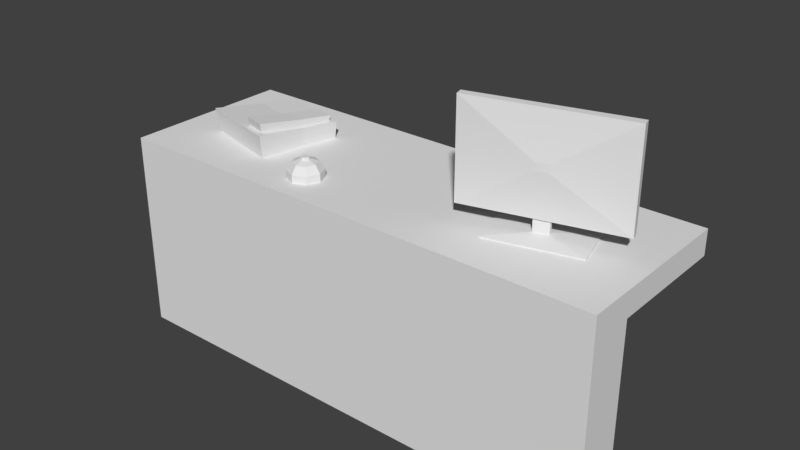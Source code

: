# Source: reception_desk.blend  (saved by Blender 2.79.0; exported with 4.5.12 LTS)
import bpy
from mathutils import Matrix  # noqa: F401  (used for matrix-valued properties, if any)

bpy.ops.wm.read_factory_settings(use_empty=True)
scene = bpy.context.scene
scene.name = 'Scene'

# ---- collections
col_collection_1 = bpy.data.collections.new('Collection 1'); scene.collection.children.link(col_collection_1)

# ---- world
world_world = bpy.data.worlds.new('World'); scene.world = world_world
world_world.color = (0.05088, 0.05088, 0.05088)
world_world.use_sun_shadow = False
world_world.sun_shadow_jitter_overblur = 0.0
world_world.cycles.sampling_method = 'MANUAL'

# ---- meshes
me_cube_003 = bpy.data.meshes.new('Cube.003')
me_cube_003.from_pydata([(-0.2945, -0.01091, -0.05586), (-0.2945, -0.01091, 0.3189), (-0.2945, 0.02121, -0.05586), (-0.2945, 0.02121, 0.3189), (0.2945, -0.01091, -0.05586), (0.2945, -0.01091, 0.3189), (0.2945, 0.02121, -0.05586), (0.2945, 0.02121, 0.3189), (-0.02945, -0.002878, -0.1058), (-0.02945, -0.002878, -0.05084), (-0.02945, 0.01318, -0.1058), (-0.02945, 0.01318, -0.05084), (0.02944, -0.002878, -0.1058), (0.02944, -0.002878, -0.05084), (0.02944, 0.01318, -0.1058), (0.02944, 0.01318, -0.05084), (-0.1751, -0.09035, -0.114), (-0.1751, 0.1007, -0.114), (0.1751, -0.09035, -0.114), (0.1751, 0.1007, -0.114), (-0.1751, -0.09035, -0.124), (-0.1751, 0.1007, -0.124), (0.1751, -0.09035, -0.124), (0.1751, 0.1007, -0.124), (-0.02257, -0.03091, 0.1172), (-0.02257, -0.03091, 0.1459), (0.02257, -0.03091, 0.1172), (0.02257, -0.03091, 0.1459), (-0.1732, 0.1154, -0.104), (-0.1872, 0.2291, -0.114), (0.1744, 0.1584, -0.104), (0.1603, 0.2721, -0.114), (-0.1732, 0.1154, -0.124), (-0.1872, 0.2291, -0.124), (0.1744, 0.1584, -0.124), (0.1603, 0.2721, -0.124)], [], [(0, 1, 3, 2), (2, 3, 7, 6), (6, 7, 5, 4), (4, 5, 27, 26), (2, 6, 4, 0), (7, 3, 1, 5), (8, 9, 11, 10), (10, 11, 15, 14), (14, 15, 13, 12), (12, 13, 9, 8), (10, 14, 19, 17), (15, 11, 9, 13), (18, 16, 20, 22), (8, 10, 17, 16), (14, 12, 18, 19), (12, 8, 16, 18), (21, 23, 22, 20), (17, 19, 23, 21), (19, 18, 22, 23), (16, 17, 21, 20), (26, 27, 25, 24), (1, 0, 24, 25), (0, 4, 26, 24), (5, 1, 25, 27), (29, 28, 30, 31), (30, 28, 32, 34), (33, 35, 34, 32), (29, 31, 35, 33), (31, 30, 34, 35), (28, 29, 33, 32)])
me_cube_003.use_remesh_preserve_volume = False
me_cube_003.use_remesh_preserve_attributes = False
me_cube_003.use_mirror_vertex_groups = False
me_cube_003.update()
me_cube_002 = bpy.data.meshes.new('Cube.002')
me_cube_002.from_pydata([(-0.1478, -0.1676, -0.06761), (-0.1597, -0.1684, 0.009687), (-0.1603, 0.153, -0.06761), (-0.1732, 0.1684, 0.0339), (0.1478, -0.1676, -0.06761), (0.1597, -0.1684, 0.009687), (0.1603, 0.153, -0.06761), (0.1732, 0.1684, 0.0339), (-0.1597, -0.03188, 0.01292), (0.1597, -0.03188, 0.01292), (0.1478, -0.007264, -0.06761), (-0.1478, -0.007264, -0.06761), (-0.1383, -0.1477, -0.0003689), (-0.1415, -0.1511, 0.03309), (-0.1416, 0.1391, 0.0225), (-0.1451, 0.1493, 0.06761), (-0.05868, -0.1477, -0.0003689), (-0.05547, -0.1511, 0.03309), (-0.0553, 0.1391, 0.0225), (-0.05183, 0.1493, 0.06761), (-0.1415, -0.02914, 0.04423), (-0.05547, -0.02914, 0.04423), (-0.05868, -0.004333, 0.01106), (-0.1383, -0.004333, 0.01106)], [], [(0, 1, 8, 11), (2, 3, 7, 6), (6, 7, 9, 10), (4, 5, 1, 0), (2, 6, 10, 11), (7, 3, 8, 9), (12, 13, 20, 23), (11, 10, 4, 0), (9, 8, 1, 5), (10, 9, 5, 4), (11, 8, 3, 2), (14, 15, 19, 18), (18, 19, 21, 22), (16, 17, 13, 12), (14, 18, 22, 23), (19, 15, 20, 21), (23, 22, 16, 12), (21, 20, 13, 17), (22, 21, 17, 16), (23, 20, 15, 14)])
me_cube_002.use_remesh_preserve_volume = False
me_cube_002.use_remesh_preserve_attributes = False
me_cube_002.use_mirror_vertex_groups = False
me_cube_002.update()
me_cylinder = bpy.data.meshes.new('Cylinder')
me_cylinder.from_pydata([(2.195e-09, -4.878e-10, -0.04762), (2.195e-09, 0.07, -0.04762), (2.195e-09, 0.07, -0.01762), (0.0495, 0.0495, -0.04762), (0.0495, 0.0495, -0.01762), (0.07, -3.548e-09, -0.04762), (0.07, -3.548e-09, -0.01762), (0.0495, -0.0495, -0.04762), (0.0495, -0.0495, -0.01762), (-3.924e-09, -0.07, -0.04762), (-3.924e-09, -0.07, -0.01762), (-0.0495, -0.0495, -0.04762), (-0.0495, -0.0495, -0.01762), (-0.07, 3.469e-10, -0.04762), (-0.07, 3.469e-10, -0.01762), (-0.0495, 0.0495, -0.04762), (-0.0495, 0.0495, -0.01762), (-4.994e-10, 1.699e-10, 0.03238), (1.574e-09, 0.049, 0.01238), (0.03465, 0.03465, 0.01238), (0.049, -2.257e-09, 0.01238), (0.03465, -0.03465, 0.01238), (-2.709e-09, -0.049, 0.01238), (-0.03465, -0.03465, 0.01238), (-0.049, 4.69e-10, 0.01238), (-0.03465, 0.03465, 0.01238), (-2.121e-10, 0.0208, 0.02238), (0.01471, 0.01471, 0.02238), (0.0208, -7.626e-10, 0.02238), (0.01471, -0.01471, 0.02238), (-2.031e-09, -0.0208, 0.02238), (-0.01471, -0.01471, 0.02238), (-0.0208, 3.948e-10, 0.02238), (-0.01471, 0.01471, 0.02238), (-4.994e-10, 0.01542, 0.03238), (0.01091, 0.01091, 0.03238), (0.01542, -5.042e-10, 0.03238), (0.01091, -0.01091, 0.03238), (-1.848e-09, -0.01542, 0.03238), (-0.01091, -0.01091, 0.03238), (-0.01542, 3.539e-10, 0.03238), (-0.01091, 0.01091, 0.03238)], [], [(0, 1, 3), (16, 14, 24, 25), (1, 2, 4, 3), (0, 3, 5), (8, 6, 20, 21), (3, 4, 6, 5), (0, 5, 7), (4, 2, 18, 19), (5, 6, 8, 7), (0, 7, 9), (14, 12, 23, 24), (7, 8, 10, 9), (0, 9, 11), (6, 4, 19, 20), (9, 10, 12, 11), (0, 11, 13), (12, 10, 22, 23), (11, 12, 14, 13), (0, 13, 15), (2, 16, 25, 18), (13, 14, 16, 15), (0, 15, 1), (10, 8, 21, 22), (15, 16, 2, 1), (19, 18, 26, 27), (20, 19, 27, 28), (18, 25, 33, 26), (21, 20, 28, 29), (22, 21, 29, 30), (23, 22, 30, 31), (24, 23, 31, 32), (25, 24, 32, 33), (27, 26, 34, 35), (28, 27, 35, 36), (26, 33, 41, 34), (29, 28, 36, 37), (30, 29, 37, 38), (31, 30, 38, 39), (32, 31, 39, 40), (33, 32, 40, 41), (17, 35, 34), (17, 36, 35), (17, 37, 36), (17, 38, 37), (17, 39, 38), (17, 40, 39), (17, 41, 40), (17, 34, 41)])
me_cylinder.use_remesh_preserve_volume = False
me_cylinder.use_remesh_preserve_attributes = False
me_cylinder.use_mirror_vertex_groups = False
me_cylinder.update()
me_cube_001 = bpy.data.meshes.new('Cube.001')
me_cube_001.from_pydata([(1.0, -0.1584, 2.98e-08), (1.0, -0.1584, 0.7), (1.0, -0.344, 2.98e-08), (1.0, -0.344, 0.8), (-1.0, -0.1584, 2.98e-08), (-1.0, -0.1584, 0.7), (-1.0, -0.344, 2.98e-08), (-1.0, -0.344, 0.8), (1.0, 0.3416, 0.7), (1.0, 0.3416, 0.8), (-1.0, 0.3416, 0.7), (-1.0, 0.3416, 0.8)], [], [(0, 1, 3, 2), (2, 3, 7, 6), (6, 7, 5, 4), (4, 5, 1, 0), (2, 6, 4, 0), (3, 1, 8, 9), (11, 9, 8, 10), (1, 5, 10, 8), (7, 3, 9, 11), (5, 7, 11, 10)])
me_cube_001.use_remesh_preserve_volume = False
me_cube_001.use_remesh_preserve_attributes = False
me_cube_001.use_mirror_vertex_groups = False
me_cube_001.update()

# ---- objects
ob_pc = bpy.data.objects.new('pc', me_cube_003)
ob_phone = bpy.data.objects.new('phone', me_cube_002)
ob_bell = bpy.data.objects.new('bell', me_cylinder)
ob_desk = bpy.data.objects.new('desk', me_cube_001)

# ---- transforms, parenting, visibility, modifiers, constraints
ob_pc.location = (0.6204, -0.05112, 0.9202)
ob_pc.rotation_euler = (0.0, -0.0, 0.2515)
ob_pc.lineart.crease_threshold = 0.0
ob_phone.location = (-0.6175, 0.007264, 0.8601)
ob_phone.rotation_euler = (0.0, -0.0, 2.88)
ob_phone.lineart.crease_threshold = 0.0
ob_bell.location = (-0.2669, -0.1979, 0.8476)
ob_bell.lineart.crease_threshold = 0.0
ob_desk.location = (0.0, 0.0, 0.0)
ob_desk.lineart.crease_threshold = 0.0

# ---- collection membership
col_collection_1.objects.link(ob_pc)
col_collection_1.objects.link(ob_phone)
col_collection_1.objects.link(ob_bell)
col_collection_1.objects.link(ob_desk)

# ---- scene / render settings (as saved in the file)
scene.frame_start = 1; scene.frame_end = 250; scene.frame_set(1)
scene.render.engine = 'BLENDER_EEVEE_NEXT'
scene.render.resolution_percentage = 50
scene.render.dither_intensity = 0.0
scene.cycles.use_denoising = False
scene.cycles.samples = 128
scene.cycles.sampling_pattern = 'TABULATED_SOBOL'
scene.cycles.use_adaptive_sampling = False
scene.cycles.use_light_tree = False
scene.cycles.blur_glossy = 0.0
scene.cycles.sample_clamp_indirect = 0.0
scene.view_settings.view_transform = 'Standard'
bpy.context.view_layer.update()

# ---- added for rendering (the .blend has no active camera and no usable light): camera, sun
cam_auto = bpy.data.cameras.new('AutoCamera')
cam_auto.lens = 50.0
cam_auto.sensor_width = 36.0
cam_auto.clip_end = 1000.0
ob_auto_camera = bpy.data.objects.new('AutoCamera', cam_auto)
scene.collection.objects.link(ob_auto_camera)
ob_auto_camera.location = (2.26736, -2.72205, 2.43346)
ob_auto_camera.rotation_euler = (1.09748, -7.21219e-08, 0.694738)
scene.camera = ob_auto_camera
light_auto_sun = bpy.data.lights.new('AutoSun', 'SUN')
light_auto_sun.energy = 3.0
light_auto_sun.angle = 0.0523599
ob_auto_sun = bpy.data.objects.new('AutoSun', light_auto_sun)
scene.collection.objects.link(ob_auto_sun)
ob_auto_sun.rotation_euler = (0.872665, 0.174533, 0.523599)
bpy.context.view_layer.update()
